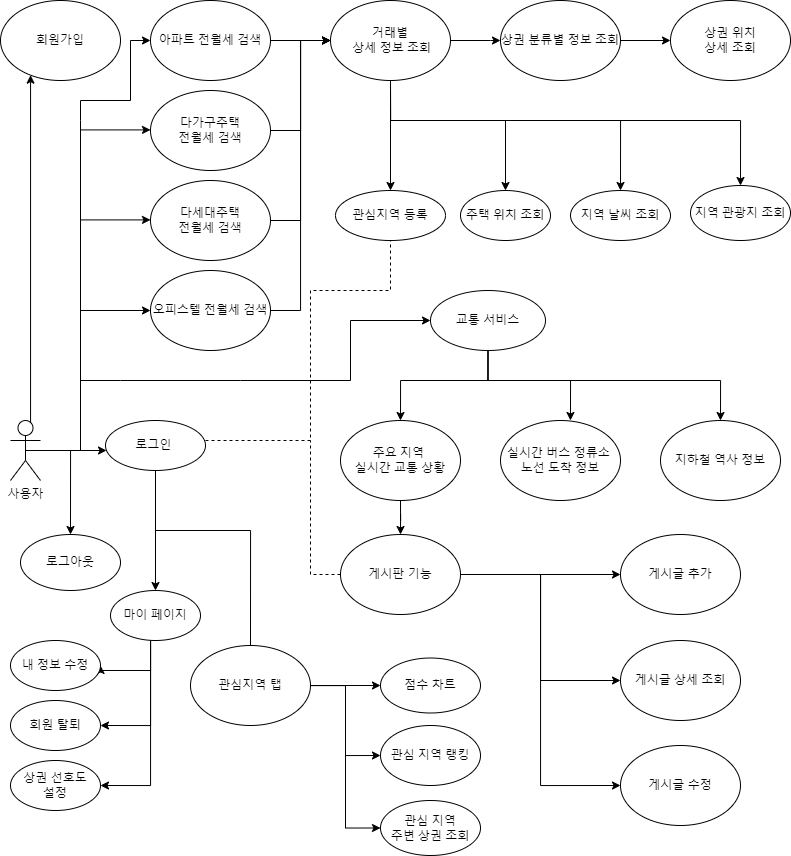

The diagram above was exported from draw.io. Its source (the exported page's mxGraphModel, read from the mxfile embedded in the PNG):
<mxGraphModel dx="1145" dy="922" grid="1" gridSize="10" guides="1" tooltips="1" connect="1" arrows="1" fold="1" page="1" pageScale="1" pageWidth="827" pageHeight="1169" math="0" shadow="0">
  <root>
    <mxCell id="0" />
    <mxCell id="1" parent="0" />
    <mxCell id="CdO2-gLMjzyx6i_faeOk-9" style="edgeStyle=orthogonalEdgeStyle;rounded=0;orthogonalLoop=1;jettySize=auto;html=1;exitX=0.75;exitY=0.1;exitDx=0;exitDy=0;exitPerimeter=0;" parent="1" source="CdO2-gLMjzyx6i_faeOk-1" target="CdO2-gLMjzyx6i_faeOk-2" edge="1">
      <mxGeometry relative="1" as="geometry">
        <Array as="points">
          <mxPoint x="40" y="446" />
        </Array>
      </mxGeometry>
    </mxCell>
    <mxCell id="CdO2-gLMjzyx6i_faeOk-10" style="edgeStyle=orthogonalEdgeStyle;rounded=0;orthogonalLoop=1;jettySize=auto;html=1;exitX=0.5;exitY=0.5;exitDx=0;exitDy=0;exitPerimeter=0;" parent="1" source="CdO2-gLMjzyx6i_faeOk-1" target="CdO2-gLMjzyx6i_faeOk-6" edge="1">
      <mxGeometry relative="1" as="geometry">
        <Array as="points">
          <mxPoint x="170" y="470" />
        </Array>
      </mxGeometry>
    </mxCell>
    <mxCell id="hWmM_j44DEldHccX2bOw-27" style="edgeStyle=orthogonalEdgeStyle;rounded=0;orthogonalLoop=1;jettySize=auto;html=1;exitX=0.5;exitY=0.5;exitDx=0;exitDy=0;exitPerimeter=0;entryX=0.5;entryY=0;entryDx=0;entryDy=0;" edge="1" parent="1" source="CdO2-gLMjzyx6i_faeOk-1" target="hWmM_j44DEldHccX2bOw-3">
      <mxGeometry relative="1" as="geometry">
        <Array as="points">
          <mxPoint x="80" y="470" />
        </Array>
      </mxGeometry>
    </mxCell>
    <mxCell id="CdO2-gLMjzyx6i_faeOk-1" value="사용자&lt;br&gt;" style="shape=umlActor;verticalLabelPosition=bottom;verticalAlign=top;html=1;outlineConnect=0;" parent="1" vertex="1">
      <mxGeometry x="20" y="440" width="30" height="60" as="geometry" />
    </mxCell>
    <mxCell id="CdO2-gLMjzyx6i_faeOk-2" value="회원가입" style="ellipse;whiteSpace=wrap;html=1;" parent="1" vertex="1">
      <mxGeometry x="10" y="20" width="120" height="80" as="geometry" />
    </mxCell>
    <mxCell id="hWmM_j44DEldHccX2bOw-29" style="edgeStyle=orthogonalEdgeStyle;rounded=0;orthogonalLoop=1;jettySize=auto;html=1;entryX=0.5;entryY=0;entryDx=0;entryDy=0;" edge="1" parent="1" source="CdO2-gLMjzyx6i_faeOk-6" target="hWmM_j44DEldHccX2bOw-28">
      <mxGeometry relative="1" as="geometry" />
    </mxCell>
    <mxCell id="hWmM_j44DEldHccX2bOw-80" style="edgeStyle=orthogonalEdgeStyle;rounded=0;orthogonalLoop=1;jettySize=auto;html=1;" edge="1" parent="1" source="CdO2-gLMjzyx6i_faeOk-6">
      <mxGeometry relative="1" as="geometry">
        <mxPoint x="260" y="680" as="targetPoint" />
        <Array as="points">
          <mxPoint x="165" y="550" />
          <mxPoint x="260" y="550" />
        </Array>
      </mxGeometry>
    </mxCell>
    <mxCell id="CdO2-gLMjzyx6i_faeOk-6" value="로그인&amp;nbsp;" style="ellipse;whiteSpace=wrap;html=1;" parent="1" vertex="1">
      <mxGeometry x="115" y="440" width="100" height="50" as="geometry" />
    </mxCell>
    <mxCell id="hWmM_j44DEldHccX2bOw-42" style="edgeStyle=orthogonalEdgeStyle;rounded=0;orthogonalLoop=1;jettySize=auto;html=1;entryX=0;entryY=0.5;entryDx=0;entryDy=0;" edge="1" parent="1" source="CdO2-gLMjzyx6i_faeOk-19" target="CdO2-gLMjzyx6i_faeOk-21">
      <mxGeometry relative="1" as="geometry">
        <Array as="points">
          <mxPoint x="500" y="60" />
          <mxPoint x="500" y="60" />
        </Array>
      </mxGeometry>
    </mxCell>
    <mxCell id="hWmM_j44DEldHccX2bOw-48" style="edgeStyle=orthogonalEdgeStyle;rounded=0;orthogonalLoop=1;jettySize=auto;html=1;entryX=0.5;entryY=0;entryDx=0;entryDy=0;" edge="1" parent="1" source="CdO2-gLMjzyx6i_faeOk-19" target="hWmM_j44DEldHccX2bOw-43">
      <mxGeometry relative="1" as="geometry" />
    </mxCell>
    <mxCell id="hWmM_j44DEldHccX2bOw-49" style="edgeStyle=orthogonalEdgeStyle;rounded=0;orthogonalLoop=1;jettySize=auto;html=1;entryX=0.5;entryY=0;entryDx=0;entryDy=0;" edge="1" parent="1" source="CdO2-gLMjzyx6i_faeOk-19" target="CdO2-gLMjzyx6i_faeOk-54">
      <mxGeometry relative="1" as="geometry">
        <Array as="points">
          <mxPoint x="400" y="140" />
          <mxPoint x="515" y="140" />
        </Array>
      </mxGeometry>
    </mxCell>
    <mxCell id="hWmM_j44DEldHccX2bOw-50" style="edgeStyle=orthogonalEdgeStyle;rounded=0;orthogonalLoop=1;jettySize=auto;html=1;" edge="1" parent="1" source="CdO2-gLMjzyx6i_faeOk-19" target="hWmM_j44DEldHccX2bOw-45">
      <mxGeometry relative="1" as="geometry">
        <Array as="points">
          <mxPoint x="400" y="140" />
          <mxPoint x="630" y="140" />
        </Array>
      </mxGeometry>
    </mxCell>
    <mxCell id="hWmM_j44DEldHccX2bOw-51" style="edgeStyle=orthogonalEdgeStyle;rounded=0;orthogonalLoop=1;jettySize=auto;html=1;entryX=0.5;entryY=0;entryDx=0;entryDy=0;" edge="1" parent="1" source="CdO2-gLMjzyx6i_faeOk-19" target="hWmM_j44DEldHccX2bOw-46">
      <mxGeometry relative="1" as="geometry">
        <Array as="points">
          <mxPoint x="400" y="140" />
          <mxPoint x="750" y="140" />
        </Array>
      </mxGeometry>
    </mxCell>
    <mxCell id="CdO2-gLMjzyx6i_faeOk-19" value="거래별&lt;br&gt;&amp;nbsp;상세 정보 조회" style="ellipse;whiteSpace=wrap;html=1;" parent="1" vertex="1">
      <mxGeometry x="340" y="20" width="120" height="80" as="geometry" />
    </mxCell>
    <mxCell id="hWmM_j44DEldHccX2bOw-73" style="edgeStyle=orthogonalEdgeStyle;rounded=0;orthogonalLoop=1;jettySize=auto;html=1;entryX=0;entryY=0.5;entryDx=0;entryDy=0;" edge="1" parent="1" source="CdO2-gLMjzyx6i_faeOk-20" target="CdO2-gLMjzyx6i_faeOk-45">
      <mxGeometry relative="1" as="geometry">
        <Array as="points">
          <mxPoint x="510" y="594" />
          <mxPoint x="510" y="594" />
        </Array>
      </mxGeometry>
    </mxCell>
    <mxCell id="hWmM_j44DEldHccX2bOw-74" style="edgeStyle=orthogonalEdgeStyle;rounded=0;orthogonalLoop=1;jettySize=auto;html=1;entryX=0;entryY=0.5;entryDx=0;entryDy=0;" edge="1" parent="1" source="CdO2-gLMjzyx6i_faeOk-20" target="CdO2-gLMjzyx6i_faeOk-46">
      <mxGeometry relative="1" as="geometry" />
    </mxCell>
    <mxCell id="hWmM_j44DEldHccX2bOw-75" style="edgeStyle=orthogonalEdgeStyle;rounded=0;orthogonalLoop=1;jettySize=auto;html=1;entryX=0;entryY=0.5;entryDx=0;entryDy=0;" edge="1" parent="1" source="CdO2-gLMjzyx6i_faeOk-20" target="hWmM_j44DEldHccX2bOw-69">
      <mxGeometry relative="1" as="geometry" />
    </mxCell>
    <mxCell id="CdO2-gLMjzyx6i_faeOk-20" value="게시판 기능" style="ellipse;whiteSpace=wrap;html=1;" parent="1" vertex="1">
      <mxGeometry x="350" y="554" width="120" height="80" as="geometry" />
    </mxCell>
    <mxCell id="CdO2-gLMjzyx6i_faeOk-35" style="edgeStyle=orthogonalEdgeStyle;rounded=0;orthogonalLoop=1;jettySize=auto;html=1;exitX=1;exitY=0.5;exitDx=0;exitDy=0;entryX=0;entryY=0.5;entryDx=0;entryDy=0;" parent="1" source="CdO2-gLMjzyx6i_faeOk-21" target="CdO2-gLMjzyx6i_faeOk-34" edge="1">
      <mxGeometry relative="1" as="geometry" />
    </mxCell>
    <mxCell id="CdO2-gLMjzyx6i_faeOk-21" value="상권 분류별 정보 조회" style="ellipse;whiteSpace=wrap;html=1;" parent="1" vertex="1">
      <mxGeometry x="510" y="20" width="120" height="80" as="geometry" />
    </mxCell>
    <mxCell id="CdO2-gLMjzyx6i_faeOk-34" value="상권 위치 &lt;br&gt;상세 조회" style="ellipse;whiteSpace=wrap;html=1;" parent="1" vertex="1">
      <mxGeometry x="680" y="20" width="120" height="80" as="geometry" />
    </mxCell>
    <mxCell id="CdO2-gLMjzyx6i_faeOk-45" value="게시글 추가" style="ellipse;whiteSpace=wrap;html=1;" parent="1" vertex="1">
      <mxGeometry x="630" y="554" width="120" height="80" as="geometry" />
    </mxCell>
    <mxCell id="CdO2-gLMjzyx6i_faeOk-46" value="게시글 상세 조회" style="ellipse;whiteSpace=wrap;html=1;" parent="1" vertex="1">
      <mxGeometry x="630" y="660" width="120" height="80" as="geometry" />
    </mxCell>
    <mxCell id="CdO2-gLMjzyx6i_faeOk-54" value="주택 위치 조회" style="ellipse;whiteSpace=wrap;html=1;" parent="1" vertex="1">
      <mxGeometry x="470" y="210" width="90" height="50" as="geometry" />
    </mxCell>
    <mxCell id="hWmM_j44DEldHccX2bOw-40" style="edgeStyle=orthogonalEdgeStyle;rounded=0;orthogonalLoop=1;jettySize=auto;html=1;entryX=0;entryY=0.5;entryDx=0;entryDy=0;" edge="1" parent="1" source="hWmM_j44DEldHccX2bOw-2" target="CdO2-gLMjzyx6i_faeOk-19">
      <mxGeometry relative="1" as="geometry" />
    </mxCell>
    <mxCell id="hWmM_j44DEldHccX2bOw-2" value="아파트 전월세 검색" style="ellipse;whiteSpace=wrap;html=1;" vertex="1" parent="1">
      <mxGeometry x="160" y="20" width="120" height="80" as="geometry" />
    </mxCell>
    <mxCell id="hWmM_j44DEldHccX2bOw-3" value="로그아웃" style="ellipse;whiteSpace=wrap;html=1;" vertex="1" parent="1">
      <mxGeometry x="30" y="554" width="100" height="56" as="geometry" />
    </mxCell>
    <mxCell id="hWmM_j44DEldHccX2bOw-4" value="회원 탈퇴" style="ellipse;whiteSpace=wrap;html=1;" vertex="1" parent="1">
      <mxGeometry x="20" y="720" width="90" height="50" as="geometry" />
    </mxCell>
    <mxCell id="hWmM_j44DEldHccX2bOw-39" style="edgeStyle=orthogonalEdgeStyle;rounded=0;orthogonalLoop=1;jettySize=auto;html=1;entryX=0;entryY=0.5;entryDx=0;entryDy=0;" edge="1" parent="1" source="hWmM_j44DEldHccX2bOw-5" target="CdO2-gLMjzyx6i_faeOk-19">
      <mxGeometry relative="1" as="geometry" />
    </mxCell>
    <mxCell id="hWmM_j44DEldHccX2bOw-5" value="다가구주택 &lt;br&gt;전월세 검색" style="ellipse;whiteSpace=wrap;html=1;" vertex="1" parent="1">
      <mxGeometry x="160" y="110" width="120" height="80" as="geometry" />
    </mxCell>
    <mxCell id="hWmM_j44DEldHccX2bOw-38" style="edgeStyle=orthogonalEdgeStyle;rounded=0;orthogonalLoop=1;jettySize=auto;html=1;entryX=0;entryY=0.5;entryDx=0;entryDy=0;" edge="1" parent="1" source="hWmM_j44DEldHccX2bOw-6" target="CdO2-gLMjzyx6i_faeOk-19">
      <mxGeometry relative="1" as="geometry" />
    </mxCell>
    <mxCell id="hWmM_j44DEldHccX2bOw-6" value="다세대주택&lt;br&gt;전월세 검색" style="ellipse;whiteSpace=wrap;html=1;" vertex="1" parent="1">
      <mxGeometry x="160" y="200" width="120" height="80" as="geometry" />
    </mxCell>
    <mxCell id="hWmM_j44DEldHccX2bOw-37" style="edgeStyle=orthogonalEdgeStyle;rounded=0;orthogonalLoop=1;jettySize=auto;html=1;entryX=0;entryY=0.5;entryDx=0;entryDy=0;" edge="1" parent="1" source="hWmM_j44DEldHccX2bOw-9" target="CdO2-gLMjzyx6i_faeOk-19">
      <mxGeometry relative="1" as="geometry" />
    </mxCell>
    <mxCell id="hWmM_j44DEldHccX2bOw-9" value="오피스텔 전월세 검색" style="ellipse;whiteSpace=wrap;html=1;" vertex="1" parent="1">
      <mxGeometry x="160" y="290" width="120" height="80" as="geometry" />
    </mxCell>
    <mxCell id="hWmM_j44DEldHccX2bOw-17" value="" style="endArrow=classic;html=1;rounded=0;entryX=0;entryY=0.5;entryDx=0;entryDy=0;" edge="1" parent="1" target="hWmM_j44DEldHccX2bOw-9">
      <mxGeometry width="50" height="50" relative="1" as="geometry">
        <mxPoint x="90" y="330" as="sourcePoint" />
        <mxPoint x="570" y="350" as="targetPoint" />
      </mxGeometry>
    </mxCell>
    <mxCell id="hWmM_j44DEldHccX2bOw-18" value="" style="endArrow=none;html=1;rounded=0;" edge="1" parent="1">
      <mxGeometry width="50" height="50" relative="1" as="geometry">
        <mxPoint x="90" y="470" as="sourcePoint" />
        <mxPoint x="90" y="140" as="targetPoint" />
      </mxGeometry>
    </mxCell>
    <mxCell id="hWmM_j44DEldHccX2bOw-19" value="" style="endArrow=classic;html=1;rounded=0;entryX=0;entryY=0.5;entryDx=0;entryDy=0;" edge="1" parent="1">
      <mxGeometry width="50" height="50" relative="1" as="geometry">
        <mxPoint x="90" y="239.41" as="sourcePoint" />
        <mxPoint x="160" y="239.41" as="targetPoint" />
      </mxGeometry>
    </mxCell>
    <mxCell id="hWmM_j44DEldHccX2bOw-20" value="" style="endArrow=classic;html=1;rounded=0;entryX=0;entryY=0.5;entryDx=0;entryDy=0;" edge="1" parent="1">
      <mxGeometry width="50" height="50" relative="1" as="geometry">
        <mxPoint x="90" y="149.41" as="sourcePoint" />
        <mxPoint x="160" y="149.41" as="targetPoint" />
      </mxGeometry>
    </mxCell>
    <mxCell id="hWmM_j44DEldHccX2bOw-23" value="" style="endArrow=classic;html=1;rounded=0;entryX=0;entryY=0.5;entryDx=0;entryDy=0;" edge="1" parent="1" target="hWmM_j44DEldHccX2bOw-2">
      <mxGeometry width="50" height="50" relative="1" as="geometry">
        <mxPoint x="90" y="120" as="sourcePoint" />
        <mxPoint x="180" y="90" as="targetPoint" />
        <Array as="points">
          <mxPoint x="140" y="120" />
          <mxPoint x="140" y="60" />
        </Array>
      </mxGeometry>
    </mxCell>
    <mxCell id="hWmM_j44DEldHccX2bOw-24" value="" style="endArrow=none;html=1;rounded=0;" edge="1" parent="1">
      <mxGeometry width="50" height="50" relative="1" as="geometry">
        <mxPoint x="90" y="120" as="sourcePoint" />
        <mxPoint x="90" y="140" as="targetPoint" />
      </mxGeometry>
    </mxCell>
    <mxCell id="hWmM_j44DEldHccX2bOw-32" style="edgeStyle=orthogonalEdgeStyle;rounded=0;orthogonalLoop=1;jettySize=auto;html=1;entryX=1;entryY=0.5;entryDx=0;entryDy=0;" edge="1" parent="1" source="hWmM_j44DEldHccX2bOw-28" target="hWmM_j44DEldHccX2bOw-4">
      <mxGeometry relative="1" as="geometry">
        <Array as="points">
          <mxPoint x="160" y="745" />
        </Array>
      </mxGeometry>
    </mxCell>
    <mxCell id="hWmM_j44DEldHccX2bOw-34" style="edgeStyle=orthogonalEdgeStyle;rounded=0;orthogonalLoop=1;jettySize=auto;html=1;entryX=1;entryY=0.5;entryDx=0;entryDy=0;" edge="1" parent="1" source="hWmM_j44DEldHccX2bOw-28" target="hWmM_j44DEldHccX2bOw-30">
      <mxGeometry relative="1" as="geometry">
        <Array as="points">
          <mxPoint x="160" y="690" />
          <mxPoint x="110" y="690" />
        </Array>
      </mxGeometry>
    </mxCell>
    <mxCell id="hWmM_j44DEldHccX2bOw-36" style="edgeStyle=orthogonalEdgeStyle;rounded=0;orthogonalLoop=1;jettySize=auto;html=1;entryX=1;entryY=0.5;entryDx=0;entryDy=0;" edge="1" parent="1" source="hWmM_j44DEldHccX2bOw-28" target="hWmM_j44DEldHccX2bOw-35">
      <mxGeometry relative="1" as="geometry">
        <Array as="points">
          <mxPoint x="160" y="805" />
        </Array>
      </mxGeometry>
    </mxCell>
    <mxCell id="hWmM_j44DEldHccX2bOw-28" value="마이 페이지" style="ellipse;whiteSpace=wrap;html=1;" vertex="1" parent="1">
      <mxGeometry x="120" y="610" width="90" height="50" as="geometry" />
    </mxCell>
    <mxCell id="hWmM_j44DEldHccX2bOw-30" value="내 정보 수정" style="ellipse;whiteSpace=wrap;html=1;" vertex="1" parent="1">
      <mxGeometry x="20" y="660" width="90" height="50" as="geometry" />
    </mxCell>
    <mxCell id="hWmM_j44DEldHccX2bOw-35" value="상권 선호도 &lt;br&gt;설정" style="ellipse;whiteSpace=wrap;html=1;" vertex="1" parent="1">
      <mxGeometry x="20" y="780" width="90" height="50" as="geometry" />
    </mxCell>
    <mxCell id="hWmM_j44DEldHccX2bOw-43" value="관심지역 등록" style="ellipse;whiteSpace=wrap;html=1;" vertex="1" parent="1">
      <mxGeometry x="345" y="210" width="110" height="50" as="geometry" />
    </mxCell>
    <mxCell id="hWmM_j44DEldHccX2bOw-45" value="지역 날씨 조회" style="ellipse;whiteSpace=wrap;html=1;" vertex="1" parent="1">
      <mxGeometry x="580" y="210" width="100" height="50" as="geometry" />
    </mxCell>
    <mxCell id="hWmM_j44DEldHccX2bOw-46" value="지역 관광지 조회" style="ellipse;whiteSpace=wrap;html=1;" vertex="1" parent="1">
      <mxGeometry x="700" y="205" width="100" height="55" as="geometry" />
    </mxCell>
    <mxCell id="hWmM_j44DEldHccX2bOw-61" style="edgeStyle=orthogonalEdgeStyle;rounded=0;orthogonalLoop=1;jettySize=auto;html=1;entryX=0.5;entryY=0;entryDx=0;entryDy=0;" edge="1" parent="1" source="hWmM_j44DEldHccX2bOw-52" target="hWmM_j44DEldHccX2bOw-53">
      <mxGeometry relative="1" as="geometry">
        <Array as="points">
          <mxPoint x="497" y="400" />
          <mxPoint x="410" y="400" />
        </Array>
      </mxGeometry>
    </mxCell>
    <mxCell id="hWmM_j44DEldHccX2bOw-62" style="edgeStyle=orthogonalEdgeStyle;rounded=0;orthogonalLoop=1;jettySize=auto;html=1;entryX=0.583;entryY=0;entryDx=0;entryDy=0;entryPerimeter=0;" edge="1" parent="1" source="hWmM_j44DEldHccX2bOw-52" target="hWmM_j44DEldHccX2bOw-55">
      <mxGeometry relative="1" as="geometry">
        <Array as="points">
          <mxPoint x="497" y="400" />
          <mxPoint x="580" y="400" />
        </Array>
      </mxGeometry>
    </mxCell>
    <mxCell id="hWmM_j44DEldHccX2bOw-64" style="edgeStyle=orthogonalEdgeStyle;rounded=0;orthogonalLoop=1;jettySize=auto;html=1;entryX=0.5;entryY=0;entryDx=0;entryDy=0;" edge="1" parent="1" source="hWmM_j44DEldHccX2bOw-52" target="hWmM_j44DEldHccX2bOw-56">
      <mxGeometry relative="1" as="geometry">
        <Array as="points">
          <mxPoint x="497" y="400" />
          <mxPoint x="730" y="400" />
        </Array>
      </mxGeometry>
    </mxCell>
    <mxCell id="hWmM_j44DEldHccX2bOw-52" value="교통 서비스" style="ellipse;whiteSpace=wrap;html=1;" vertex="1" parent="1">
      <mxGeometry x="440" y="310" width="115" height="60" as="geometry" />
    </mxCell>
    <mxCell id="hWmM_j44DEldHccX2bOw-66" style="edgeStyle=orthogonalEdgeStyle;rounded=0;orthogonalLoop=1;jettySize=auto;html=1;entryX=0.5;entryY=0;entryDx=0;entryDy=0;" edge="1" parent="1" source="hWmM_j44DEldHccX2bOw-53" target="CdO2-gLMjzyx6i_faeOk-20">
      <mxGeometry relative="1" as="geometry" />
    </mxCell>
    <mxCell id="hWmM_j44DEldHccX2bOw-53" value="주요 지역&amp;nbsp;&lt;br&gt;실시간 교통 상황" style="ellipse;whiteSpace=wrap;html=1;" vertex="1" parent="1">
      <mxGeometry x="350" y="440" width="120" height="80" as="geometry" />
    </mxCell>
    <mxCell id="hWmM_j44DEldHccX2bOw-54" value="" style="endArrow=classic;html=1;rounded=0;entryX=0;entryY=0.5;entryDx=0;entryDy=0;" edge="1" parent="1" target="hWmM_j44DEldHccX2bOw-52">
      <mxGeometry width="50" height="50" relative="1" as="geometry">
        <mxPoint x="90" y="400" as="sourcePoint" />
        <mxPoint x="570" y="340" as="targetPoint" />
        <Array as="points">
          <mxPoint x="130" y="400" />
          <mxPoint x="250" y="400" />
          <mxPoint x="360" y="400" />
          <mxPoint x="360" y="340" />
        </Array>
      </mxGeometry>
    </mxCell>
    <mxCell id="hWmM_j44DEldHccX2bOw-55" value="실시간 버스 정류소&amp;nbsp;&lt;br&gt;노선 도착 정보" style="ellipse;whiteSpace=wrap;html=1;" vertex="1" parent="1">
      <mxGeometry x="510" y="440" width="120" height="80" as="geometry" />
    </mxCell>
    <mxCell id="hWmM_j44DEldHccX2bOw-56" value="지하철 역사 정보" style="ellipse;whiteSpace=wrap;html=1;" vertex="1" parent="1">
      <mxGeometry x="670" y="440" width="120" height="80" as="geometry" />
    </mxCell>
    <mxCell id="hWmM_j44DEldHccX2bOw-69" value="게시글 수정" style="ellipse;whiteSpace=wrap;html=1;" vertex="1" parent="1">
      <mxGeometry x="630" y="765" width="120" height="80" as="geometry" />
    </mxCell>
    <mxCell id="hWmM_j44DEldHccX2bOw-78" value="" style="endArrow=none;dashed=1;html=1;rounded=0;entryX=0.5;entryY=1;entryDx=0;entryDy=0;" edge="1" parent="1" target="hWmM_j44DEldHccX2bOw-43">
      <mxGeometry width="50" height="50" relative="1" as="geometry">
        <mxPoint x="215" y="460" as="sourcePoint" />
        <mxPoint x="265" y="410" as="targetPoint" />
        <Array as="points">
          <mxPoint x="320" y="460" />
          <mxPoint x="320" y="310" />
          <mxPoint x="400" y="310" />
        </Array>
      </mxGeometry>
    </mxCell>
    <mxCell id="hWmM_j44DEldHccX2bOw-84" style="edgeStyle=orthogonalEdgeStyle;rounded=0;orthogonalLoop=1;jettySize=auto;html=1;entryX=0;entryY=0.5;entryDx=0;entryDy=0;" edge="1" parent="1" source="hWmM_j44DEldHccX2bOw-79" target="hWmM_j44DEldHccX2bOw-82">
      <mxGeometry relative="1" as="geometry" />
    </mxCell>
    <mxCell id="hWmM_j44DEldHccX2bOw-85" style="edgeStyle=orthogonalEdgeStyle;rounded=0;orthogonalLoop=1;jettySize=auto;html=1;entryX=0;entryY=0.5;entryDx=0;entryDy=0;" edge="1" parent="1" source="hWmM_j44DEldHccX2bOw-79" target="hWmM_j44DEldHccX2bOw-81">
      <mxGeometry relative="1" as="geometry" />
    </mxCell>
    <mxCell id="hWmM_j44DEldHccX2bOw-86" style="edgeStyle=orthogonalEdgeStyle;rounded=0;orthogonalLoop=1;jettySize=auto;html=1;entryX=0;entryY=0.5;entryDx=0;entryDy=0;" edge="1" parent="1" source="hWmM_j44DEldHccX2bOw-79" target="hWmM_j44DEldHccX2bOw-83">
      <mxGeometry relative="1" as="geometry" />
    </mxCell>
    <mxCell id="hWmM_j44DEldHccX2bOw-79" value="관심지역 탭" style="ellipse;whiteSpace=wrap;html=1;" vertex="1" parent="1">
      <mxGeometry x="200" y="665" width="120" height="80" as="geometry" />
    </mxCell>
    <mxCell id="hWmM_j44DEldHccX2bOw-81" value="관심 지역 랭킹" style="ellipse;whiteSpace=wrap;html=1;" vertex="1" parent="1">
      <mxGeometry x="390" y="745" width="100" height="60" as="geometry" />
    </mxCell>
    <mxCell id="hWmM_j44DEldHccX2bOw-82" value="점수 차트" style="ellipse;whiteSpace=wrap;html=1;" vertex="1" parent="1">
      <mxGeometry x="390" y="677.5" width="100" height="55" as="geometry" />
    </mxCell>
    <mxCell id="hWmM_j44DEldHccX2bOw-83" value="관심 지역&lt;br&gt;주변 상권 조회" style="ellipse;whiteSpace=wrap;html=1;" vertex="1" parent="1">
      <mxGeometry x="390" y="820" width="100" height="55" as="geometry" />
    </mxCell>
    <mxCell id="hWmM_j44DEldHccX2bOw-87" value="" style="endArrow=none;dashed=1;html=1;rounded=0;exitX=0;exitY=0.5;exitDx=0;exitDy=0;" edge="1" parent="1" source="CdO2-gLMjzyx6i_faeOk-20">
      <mxGeometry width="50" height="50" relative="1" as="geometry">
        <mxPoint x="270" y="510" as="sourcePoint" />
        <mxPoint x="320" y="460" as="targetPoint" />
        <Array as="points">
          <mxPoint x="320" y="594" />
        </Array>
      </mxGeometry>
    </mxCell>
  </root>
</mxGraphModel>